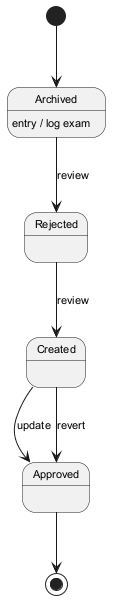

The diagram above was rendered by PlantUML. Its source (embedded in the PNG):
@startuml
skinparam backgroundColor #FFFFFF
skinparam classBackgroundColor #E8F4FA
skinparam classBorderColor #2C7DA0
skinparam defaultFontSize 11
[*] --> Archived
Archived --> Rejected : review
Archived : entry / log exam
Rejected --> Created : review
Created --> Approved : update
Created --> Approved : revert
Approved --> [*]
@enduml